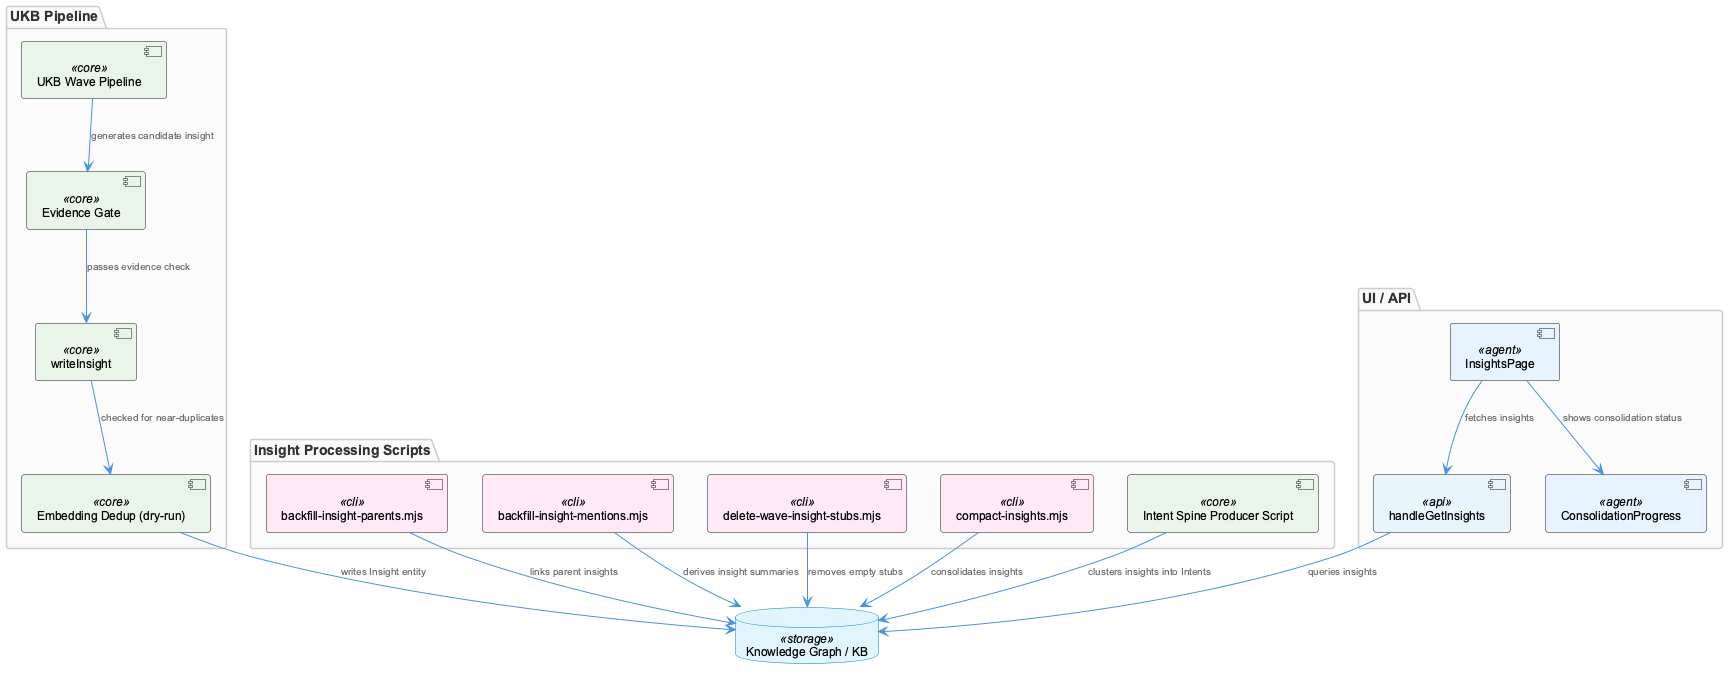

The diagram above was rendered by PlantUML. Its source (embedded in the PNG):
@startuml
!include /Users/Q284340/Agentic/coding/docs/puml/_standard-style.puml

package "UKB Pipeline" {
  component "UKB Wave Pipeline" as wave <<core>>
  component "Evidence Gate" as gate <<core>>
  component "writeInsight" as write <<core>>
  component "Embedding Dedup (dry-run)" as dedup <<core>>
}

package "Insight Processing Scripts" {
  component "backfill-insight-parents.mjs" as backfillParents <<cli>>
  component "backfill-insight-mentions.mjs" as backfillMentions <<cli>>
  component "delete-wave-insight-stubs.mjs" as deleteStubs <<cli>>
  component "compact-insights.mjs" as compact <<cli>>
  component "Intent Spine Producer Script" as intentSpine <<core>>
}

package "UI / API" {
  component "handleGetInsights" as apiHandler <<api>>
  component "InsightsPage" as page <<agent>>
  component "ConsolidationProgress" as progress <<agent>>
}

database "Knowledge Graph / KB" as kb <<storage>>

wave --> gate : "generates candidate insight"
gate --> write : "passes evidence check"
write --> dedup : "checked for near-duplicates"
dedup --> kb : "writes Insight entity"

backfillParents --> kb : "links parent insights"
backfillMentions --> kb : "derives insight summaries"
deleteStubs --> kb : "removes empty stubs"
compact --> kb : "consolidates insights"
intentSpine --> kb : "clusters insights into Intents"

apiHandler --> kb : "queries insights"
page --> apiHandler : "fetches insights"
page --> progress : "shows consolidation status"

@enduml